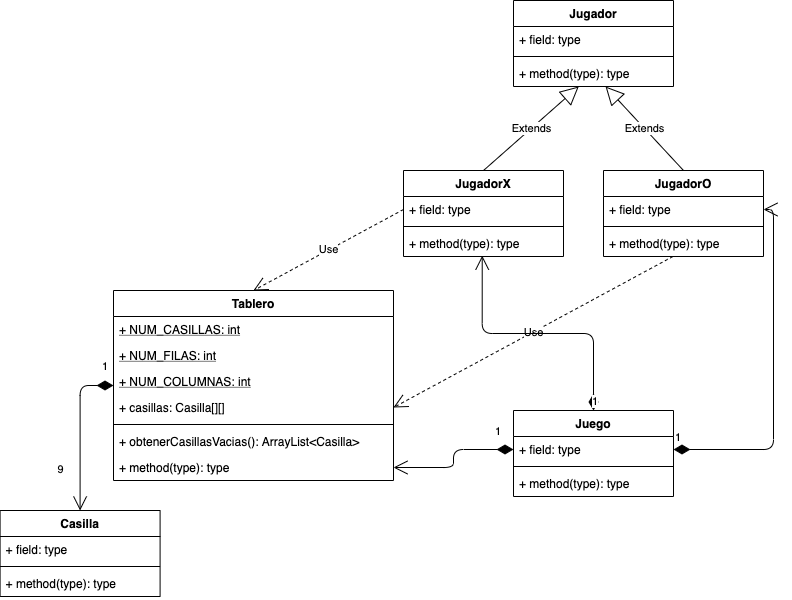

The diagram above was exported from draw.io. Its source (the exported page's mxGraphModel, read from the mxfile embedded in the PNG):
<mxGraphModel dx="1886" dy="695" grid="1" gridSize="10" guides="1" tooltips="1" connect="1" arrows="1" fold="1" page="1" pageScale="1" pageWidth="850" pageHeight="1100" background="#ffffff" math="0" shadow="0">
  <root>
    <mxCell id="0" />
    <mxCell id="1" parent="0" />
    <mxCell id="eDbd_wB4FwdEfXyFsfRG-1" value="Casilla" style="swimlane;fontStyle=1;align=center;verticalAlign=top;childLayout=stackLayout;horizontal=1;startSize=26;horizontalStack=0;resizeParent=1;resizeParentMax=0;resizeLast=0;collapsible=1;marginBottom=0;" vertex="1" parent="1">
      <mxGeometry x="-113.41" y="550" width="160" height="86" as="geometry" />
    </mxCell>
    <mxCell id="eDbd_wB4FwdEfXyFsfRG-2" value="+ field: type" style="text;strokeColor=none;fillColor=none;align=left;verticalAlign=top;spacingLeft=4;spacingRight=4;overflow=hidden;rotatable=0;points=[[0,0.5],[1,0.5]];portConstraint=eastwest;" vertex="1" parent="eDbd_wB4FwdEfXyFsfRG-1">
      <mxGeometry y="26" width="160" height="26" as="geometry" />
    </mxCell>
    <mxCell id="eDbd_wB4FwdEfXyFsfRG-3" value="" style="line;strokeWidth=1;fillColor=none;align=left;verticalAlign=middle;spacingTop=-1;spacingLeft=3;spacingRight=3;rotatable=0;labelPosition=right;points=[];portConstraint=eastwest;" vertex="1" parent="eDbd_wB4FwdEfXyFsfRG-1">
      <mxGeometry y="52" width="160" height="8" as="geometry" />
    </mxCell>
    <mxCell id="eDbd_wB4FwdEfXyFsfRG-4" value="+ method(type): type" style="text;strokeColor=none;fillColor=none;align=left;verticalAlign=top;spacingLeft=4;spacingRight=4;overflow=hidden;rotatable=0;points=[[0,0.5],[1,0.5]];portConstraint=eastwest;" vertex="1" parent="eDbd_wB4FwdEfXyFsfRG-1">
      <mxGeometry y="60" width="160" height="26" as="geometry" />
    </mxCell>
    <mxCell id="eDbd_wB4FwdEfXyFsfRG-5" value="Tablero" style="swimlane;fontStyle=1;align=center;verticalAlign=top;childLayout=stackLayout;horizontal=1;startSize=26;horizontalStack=0;resizeParent=1;resizeParentMax=0;resizeLast=0;collapsible=1;marginBottom=0;" vertex="1" parent="1">
      <mxGeometry y="330" width="280" height="190" as="geometry" />
    </mxCell>
    <mxCell id="eDbd_wB4FwdEfXyFsfRG-35" value="+ NUM_CASILLAS: int" style="text;strokeColor=none;fillColor=none;align=left;verticalAlign=top;spacingLeft=4;spacingRight=4;overflow=hidden;rotatable=0;points=[[0,0.5],[1,0.5]];portConstraint=eastwest;fontStyle=4" vertex="1" parent="eDbd_wB4FwdEfXyFsfRG-5">
      <mxGeometry y="26" width="280" height="26" as="geometry" />
    </mxCell>
    <mxCell id="eDbd_wB4FwdEfXyFsfRG-36" value="+ NUM_FILAS: int" style="text;strokeColor=none;fillColor=none;align=left;verticalAlign=top;spacingLeft=4;spacingRight=4;overflow=hidden;rotatable=0;points=[[0,0.5],[1,0.5]];portConstraint=eastwest;fontStyle=4" vertex="1" parent="eDbd_wB4FwdEfXyFsfRG-5">
      <mxGeometry y="52" width="280" height="26" as="geometry" />
    </mxCell>
    <mxCell id="eDbd_wB4FwdEfXyFsfRG-37" value="+ NUM_COLUMNAS: int" style="text;strokeColor=none;fillColor=none;align=left;verticalAlign=top;spacingLeft=4;spacingRight=4;overflow=hidden;rotatable=0;points=[[0,0.5],[1,0.5]];portConstraint=eastwest;fontStyle=4" vertex="1" parent="eDbd_wB4FwdEfXyFsfRG-5">
      <mxGeometry y="78" width="280" height="26" as="geometry" />
    </mxCell>
    <mxCell id="eDbd_wB4FwdEfXyFsfRG-6" value="+ casillas: Casilla[][]" style="text;strokeColor=none;fillColor=none;align=left;verticalAlign=top;spacingLeft=4;spacingRight=4;overflow=hidden;rotatable=0;points=[[0,0.5],[1,0.5]];portConstraint=eastwest;" vertex="1" parent="eDbd_wB4FwdEfXyFsfRG-5">
      <mxGeometry y="104" width="280" height="26" as="geometry" />
    </mxCell>
    <mxCell id="eDbd_wB4FwdEfXyFsfRG-7" value="" style="line;strokeWidth=1;fillColor=none;align=left;verticalAlign=middle;spacingTop=-1;spacingLeft=3;spacingRight=3;rotatable=0;labelPosition=right;points=[];portConstraint=eastwest;" vertex="1" parent="eDbd_wB4FwdEfXyFsfRG-5">
      <mxGeometry y="130" width="280" height="8" as="geometry" />
    </mxCell>
    <mxCell id="eDbd_wB4FwdEfXyFsfRG-38" value="+ obtenerCasillasVacias(): ArrayList&lt;Casilla&gt;" style="text;strokeColor=none;fillColor=none;align=left;verticalAlign=top;spacingLeft=4;spacingRight=4;overflow=hidden;rotatable=0;points=[[0,0.5],[1,0.5]];portConstraint=eastwest;" vertex="1" parent="eDbd_wB4FwdEfXyFsfRG-5">
      <mxGeometry y="138" width="280" height="26" as="geometry" />
    </mxCell>
    <mxCell id="eDbd_wB4FwdEfXyFsfRG-8" value="+ method(type): type" style="text;strokeColor=none;fillColor=none;align=left;verticalAlign=top;spacingLeft=4;spacingRight=4;overflow=hidden;rotatable=0;points=[[0,0.5],[1,0.5]];portConstraint=eastwest;" vertex="1" parent="eDbd_wB4FwdEfXyFsfRG-5">
      <mxGeometry y="164" width="280" height="26" as="geometry" />
    </mxCell>
    <mxCell id="eDbd_wB4FwdEfXyFsfRG-9" value="1" style="endArrow=open;html=1;endSize=12;startArrow=diamondThin;startSize=14;startFill=1;edgeStyle=orthogonalEdgeStyle;align=left;verticalAlign=bottom;entryX=0.5;entryY=0;entryDx=0;entryDy=0;exitX=0;exitY=0.5;exitDx=0;exitDy=0;" edge="1" parent="1" source="eDbd_wB4FwdEfXyFsfRG-5" target="eDbd_wB4FwdEfXyFsfRG-1">
      <mxGeometry x="-0.8333" y="-10" relative="1" as="geometry">
        <mxPoint x="130" y="460" as="sourcePoint" />
        <mxPoint x="100" y="520" as="targetPoint" />
        <mxPoint as="offset" />
      </mxGeometry>
    </mxCell>
    <mxCell id="eDbd_wB4FwdEfXyFsfRG-10" value="9" style="edgeLabel;html=1;align=center;verticalAlign=middle;resizable=0;points=[];" vertex="1" connectable="0" parent="eDbd_wB4FwdEfXyFsfRG-9">
      <mxGeometry x="0.2444" y="-1" relative="1" as="geometry">
        <mxPoint x="-19" y="18" as="offset" />
      </mxGeometry>
    </mxCell>
    <mxCell id="eDbd_wB4FwdEfXyFsfRG-11" value="Jugador" style="swimlane;fontStyle=1;align=center;verticalAlign=top;childLayout=stackLayout;horizontal=1;startSize=26;horizontalStack=0;resizeParent=1;resizeParentMax=0;resizeLast=0;collapsible=1;marginBottom=0;" vertex="1" parent="1">
      <mxGeometry x="400" y="40" width="160" height="86" as="geometry" />
    </mxCell>
    <mxCell id="eDbd_wB4FwdEfXyFsfRG-12" value="+ field: type" style="text;strokeColor=none;fillColor=none;align=left;verticalAlign=top;spacingLeft=4;spacingRight=4;overflow=hidden;rotatable=0;points=[[0,0.5],[1,0.5]];portConstraint=eastwest;" vertex="1" parent="eDbd_wB4FwdEfXyFsfRG-11">
      <mxGeometry y="26" width="160" height="26" as="geometry" />
    </mxCell>
    <mxCell id="eDbd_wB4FwdEfXyFsfRG-13" value="" style="line;strokeWidth=1;fillColor=none;align=left;verticalAlign=middle;spacingTop=-1;spacingLeft=3;spacingRight=3;rotatable=0;labelPosition=right;points=[];portConstraint=eastwest;" vertex="1" parent="eDbd_wB4FwdEfXyFsfRG-11">
      <mxGeometry y="52" width="160" height="8" as="geometry" />
    </mxCell>
    <mxCell id="eDbd_wB4FwdEfXyFsfRG-14" value="+ method(type): type" style="text;strokeColor=none;fillColor=none;align=left;verticalAlign=top;spacingLeft=4;spacingRight=4;overflow=hidden;rotatable=0;points=[[0,0.5],[1,0.5]];portConstraint=eastwest;" vertex="1" parent="eDbd_wB4FwdEfXyFsfRG-11">
      <mxGeometry y="60" width="160" height="26" as="geometry" />
    </mxCell>
    <mxCell id="eDbd_wB4FwdEfXyFsfRG-16" value="JugadorX" style="swimlane;fontStyle=1;align=center;verticalAlign=top;childLayout=stackLayout;horizontal=1;startSize=26;horizontalStack=0;resizeParent=1;resizeParentMax=0;resizeLast=0;collapsible=1;marginBottom=0;" vertex="1" parent="1">
      <mxGeometry x="290" y="210" width="160" height="86" as="geometry" />
    </mxCell>
    <mxCell id="eDbd_wB4FwdEfXyFsfRG-17" value="+ field: type" style="text;strokeColor=none;fillColor=none;align=left;verticalAlign=top;spacingLeft=4;spacingRight=4;overflow=hidden;rotatable=0;points=[[0,0.5],[1,0.5]];portConstraint=eastwest;" vertex="1" parent="eDbd_wB4FwdEfXyFsfRG-16">
      <mxGeometry y="26" width="160" height="26" as="geometry" />
    </mxCell>
    <mxCell id="eDbd_wB4FwdEfXyFsfRG-18" value="" style="line;strokeWidth=1;fillColor=none;align=left;verticalAlign=middle;spacingTop=-1;spacingLeft=3;spacingRight=3;rotatable=0;labelPosition=right;points=[];portConstraint=eastwest;" vertex="1" parent="eDbd_wB4FwdEfXyFsfRG-16">
      <mxGeometry y="52" width="160" height="8" as="geometry" />
    </mxCell>
    <mxCell id="eDbd_wB4FwdEfXyFsfRG-19" value="+ method(type): type" style="text;strokeColor=none;fillColor=none;align=left;verticalAlign=top;spacingLeft=4;spacingRight=4;overflow=hidden;rotatable=0;points=[[0,0.5],[1,0.5]];portConstraint=eastwest;" vertex="1" parent="eDbd_wB4FwdEfXyFsfRG-16">
      <mxGeometry y="60" width="160" height="26" as="geometry" />
    </mxCell>
    <mxCell id="eDbd_wB4FwdEfXyFsfRG-20" value="JugadorO" style="swimlane;fontStyle=1;align=center;verticalAlign=top;childLayout=stackLayout;horizontal=1;startSize=26;horizontalStack=0;resizeParent=1;resizeParentMax=0;resizeLast=0;collapsible=1;marginBottom=0;" vertex="1" parent="1">
      <mxGeometry x="490" y="210" width="160" height="86" as="geometry" />
    </mxCell>
    <mxCell id="eDbd_wB4FwdEfXyFsfRG-21" value="+ field: type" style="text;strokeColor=none;fillColor=none;align=left;verticalAlign=top;spacingLeft=4;spacingRight=4;overflow=hidden;rotatable=0;points=[[0,0.5],[1,0.5]];portConstraint=eastwest;" vertex="1" parent="eDbd_wB4FwdEfXyFsfRG-20">
      <mxGeometry y="26" width="160" height="26" as="geometry" />
    </mxCell>
    <mxCell id="eDbd_wB4FwdEfXyFsfRG-22" value="" style="line;strokeWidth=1;fillColor=none;align=left;verticalAlign=middle;spacingTop=-1;spacingLeft=3;spacingRight=3;rotatable=0;labelPosition=right;points=[];portConstraint=eastwest;" vertex="1" parent="eDbd_wB4FwdEfXyFsfRG-20">
      <mxGeometry y="52" width="160" height="8" as="geometry" />
    </mxCell>
    <mxCell id="eDbd_wB4FwdEfXyFsfRG-23" value="+ method(type): type" style="text;strokeColor=none;fillColor=none;align=left;verticalAlign=top;spacingLeft=4;spacingRight=4;overflow=hidden;rotatable=0;points=[[0,0.5],[1,0.5]];portConstraint=eastwest;" vertex="1" parent="eDbd_wB4FwdEfXyFsfRG-20">
      <mxGeometry y="60" width="160" height="26" as="geometry" />
    </mxCell>
    <mxCell id="eDbd_wB4FwdEfXyFsfRG-24" value="Extends" style="endArrow=block;endSize=16;endFill=0;html=1;exitX=0.5;exitY=0;exitDx=0;exitDy=0;" edge="1" parent="1" source="eDbd_wB4FwdEfXyFsfRG-16" target="eDbd_wB4FwdEfXyFsfRG-14">
      <mxGeometry width="160" relative="1" as="geometry">
        <mxPoint x="290" y="190" as="sourcePoint" />
        <mxPoint x="450" y="190" as="targetPoint" />
      </mxGeometry>
    </mxCell>
    <mxCell id="eDbd_wB4FwdEfXyFsfRG-25" value="Extends" style="endArrow=block;endSize=16;endFill=0;html=1;exitX=0.5;exitY=0;exitDx=0;exitDy=0;" edge="1" parent="1" source="eDbd_wB4FwdEfXyFsfRG-20" target="eDbd_wB4FwdEfXyFsfRG-14">
      <mxGeometry width="160" relative="1" as="geometry">
        <mxPoint x="420" y="209.17000000000002" as="sourcePoint" />
        <mxPoint x="580" y="209.17000000000002" as="targetPoint" />
      </mxGeometry>
    </mxCell>
    <mxCell id="eDbd_wB4FwdEfXyFsfRG-26" value="Use" style="endArrow=open;endSize=12;dashed=1;html=1;exitX=0;exitY=0.5;exitDx=0;exitDy=0;entryX=0.5;entryY=0;entryDx=0;entryDy=0;" edge="1" parent="1" source="eDbd_wB4FwdEfXyFsfRG-17" target="eDbd_wB4FwdEfXyFsfRG-5">
      <mxGeometry width="160" relative="1" as="geometry">
        <mxPoint x="320" y="380" as="sourcePoint" />
        <mxPoint x="480" y="380" as="targetPoint" />
      </mxGeometry>
    </mxCell>
    <mxCell id="eDbd_wB4FwdEfXyFsfRG-27" value="Use" style="endArrow=open;endSize=12;dashed=1;html=1;exitX=0.434;exitY=1;exitDx=0;exitDy=0;entryX=1;entryY=0.5;entryDx=0;entryDy=0;exitPerimeter=0;" edge="1" parent="1" source="eDbd_wB4FwdEfXyFsfRG-23" target="eDbd_wB4FwdEfXyFsfRG-6">
      <mxGeometry width="160" relative="1" as="geometry">
        <mxPoint x="480" y="330" as="sourcePoint" />
        <mxPoint x="390" y="411" as="targetPoint" />
      </mxGeometry>
    </mxCell>
    <mxCell id="eDbd_wB4FwdEfXyFsfRG-28" value="Juego" style="swimlane;fontStyle=1;align=center;verticalAlign=top;childLayout=stackLayout;horizontal=1;startSize=26;horizontalStack=0;resizeParent=1;resizeParentMax=0;resizeLast=0;collapsible=1;marginBottom=0;" vertex="1" parent="1">
      <mxGeometry x="400" y="450" width="160" height="86" as="geometry" />
    </mxCell>
    <mxCell id="eDbd_wB4FwdEfXyFsfRG-29" value="+ field: type" style="text;strokeColor=none;fillColor=none;align=left;verticalAlign=top;spacingLeft=4;spacingRight=4;overflow=hidden;rotatable=0;points=[[0,0.5],[1,0.5]];portConstraint=eastwest;" vertex="1" parent="eDbd_wB4FwdEfXyFsfRG-28">
      <mxGeometry y="26" width="160" height="26" as="geometry" />
    </mxCell>
    <mxCell id="eDbd_wB4FwdEfXyFsfRG-30" value="" style="line;strokeWidth=1;fillColor=none;align=left;verticalAlign=middle;spacingTop=-1;spacingLeft=3;spacingRight=3;rotatable=0;labelPosition=right;points=[];portConstraint=eastwest;" vertex="1" parent="eDbd_wB4FwdEfXyFsfRG-28">
      <mxGeometry y="52" width="160" height="8" as="geometry" />
    </mxCell>
    <mxCell id="eDbd_wB4FwdEfXyFsfRG-31" value="+ method(type): type" style="text;strokeColor=none;fillColor=none;align=left;verticalAlign=top;spacingLeft=4;spacingRight=4;overflow=hidden;rotatable=0;points=[[0,0.5],[1,0.5]];portConstraint=eastwest;" vertex="1" parent="eDbd_wB4FwdEfXyFsfRG-28">
      <mxGeometry y="60" width="160" height="26" as="geometry" />
    </mxCell>
    <mxCell id="eDbd_wB4FwdEfXyFsfRG-32" value="1" style="endArrow=open;html=1;endSize=12;startArrow=diamondThin;startSize=14;startFill=1;edgeStyle=orthogonalEdgeStyle;align=left;verticalAlign=bottom;exitX=0;exitY=0.5;exitDx=0;exitDy=0;" edge="1" parent="1" source="eDbd_wB4FwdEfXyFsfRG-29" target="eDbd_wB4FwdEfXyFsfRG-8">
      <mxGeometry x="-0.7087" y="-9" relative="1" as="geometry">
        <mxPoint x="200" y="492.58" as="sourcePoint" />
        <mxPoint x="360" y="492.58" as="targetPoint" />
        <mxPoint as="offset" />
      </mxGeometry>
    </mxCell>
    <mxCell id="eDbd_wB4FwdEfXyFsfRG-33" value="1" style="endArrow=open;html=1;endSize=12;startArrow=diamondThin;startSize=14;startFill=1;edgeStyle=orthogonalEdgeStyle;align=left;verticalAlign=bottom;exitX=1;exitY=0.5;exitDx=0;exitDy=0;entryX=1;entryY=0.5;entryDx=0;entryDy=0;" edge="1" parent="1" source="eDbd_wB4FwdEfXyFsfRG-29" target="eDbd_wB4FwdEfXyFsfRG-21">
      <mxGeometry x="-1" y="3" relative="1" as="geometry">
        <mxPoint x="590" y="492.58000000000004" as="sourcePoint" />
        <mxPoint x="750" y="492.58000000000004" as="targetPoint" />
      </mxGeometry>
    </mxCell>
    <mxCell id="eDbd_wB4FwdEfXyFsfRG-34" value="1" style="endArrow=open;html=1;endSize=12;startArrow=diamondThin;startSize=14;startFill=1;edgeStyle=orthogonalEdgeStyle;align=left;verticalAlign=bottom;exitX=0.5;exitY=0;exitDx=0;exitDy=0;entryX=0.492;entryY=0.968;entryDx=0;entryDy=0;entryPerimeter=0;" edge="1" parent="1" source="eDbd_wB4FwdEfXyFsfRG-28" target="eDbd_wB4FwdEfXyFsfRG-19">
      <mxGeometry x="-1" y="3" relative="1" as="geometry">
        <mxPoint x="460" y="430" as="sourcePoint" />
        <mxPoint x="550" y="190" as="targetPoint" />
      </mxGeometry>
    </mxCell>
  </root>
</mxGraphModel>